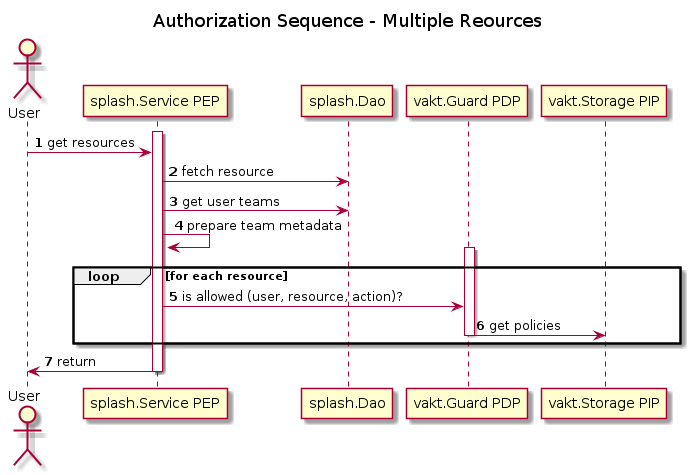

The diagram above was rendered by PlantUML. Its source (embedded in the PNG):
@startuml authorization_sequence_multiple
autonumber
title Authorization Sequence - Multiple Reources
actor User

participant "splash.Service PEP" as service
participant splash.Dao as dao
participant "vakt.Guard PDP" as guard
participant "vakt.Storage PIP" as storage

activate service
    User -> service: get resources
    service -> dao: fetch resource
    service -> dao: get user teams
    service -> service: prepare team metadata
    loop for each resource
        activate guard
            service -> guard: is allowed (user, resource, action)?
            guard -> storage: get policies
        deactivate guard
    end
    service -> User: return
deactivate service
@enduml